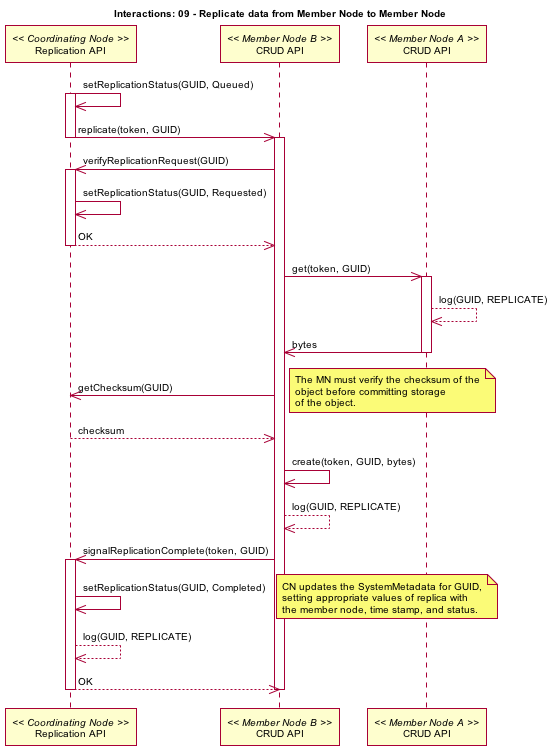

The diagram above was rendered by PlantUML. Its source (embedded in the PNG):
@startuml images/09_interaction.png
skinparam activityFontColor black
skinparam activityFontSize 10
skinparam activityFontName arial
skinparam activityArrowFontColor black
skinparam activityArrowFontSize 10
skinparam activityArrowFontName arial
skinparam classArrowFontColor black
skinparam classArrowFontSize 10
skinparam classArrowFontName arial
skinparam classAttributeFontColor black
skinparam classAttributeFontSize 10
skinparam classAttributeFontName arial
skinparam classFontColor black
skinparam classFontSize 10
skinparam classFontName arial
skinparam componentFontColor black
skinparam componentFontSize 10
skinparam componentFontName arial
skinparam componentArrowFontColor black
skinparam componentArrowFontSize 10
skinparam componentArrowFontName arial
skinparam noteFontColor black
skinparam noteFontSize 10
skinparam noteFontName arial
skinparam packageFontColor black
skinparam packageFontSize 10
skinparam packageFontName arial
skinparam sequenceActorFontColor black
skinparam sequenceActorFontSize 10
skinparam sequenceActorFontName arial
skinparam sequenceArrowFontColor black
skinparam sequenceArrowFontSize 10
skinparam sequenceArrowFontName arial
skinparam sequenceGroupingFontColor black
skinparam sequenceGroupingFontSize 10
skinparam sequenceGroupingFontName arial
skinparam sequenceGroupingHeaderFontColor black
skinparam sequenceGroupingHeaderFontSize 10
skinparam sequenceGroupingHeaderFontName arial
skinparam sequenceParticipantFontColor black
skinparam sequenceParticipantFontSize 10
skinparam sequenceParticipantFontName arial
skinparam sequenceTitleFontColor black
skinparam sequenceTitleFontSize 10
skinparam sequenceTitleFontName arial
skinparam titleFontColor black
skinparam titleFontSize 10
skinparam titleFontName arial
skinparam usecaseFontColor black
skinparam usecaseFontSize 10
skinparam usecaseFontName arial
skinparam usecaseActorFontColor black
skinparam usecaseActorFontSize 10
skinparam usecaseActorFontName arial
skinparam usecaseArrowFontColor black
skinparam usecaseArrowFontSize 10
skinparam usecaseArrowFontName arial
title Interactions: 09 - Replicate data from Member Node to Member Node
participant "Replication API" as c_sync << Coordinating Node >>
participant "CRUD API" as m_crud_b << Member Node B >>
participant "CRUD API" as m_crud_a << Member Node A >>
c_sync -> c_sync: setReplicationStatus(GUID, Queued)
activate c_sync
c_sync -> m_crud_b: replicate(token, GUID)
deactivate c_sync
activate m_crud_b
m_crud_b -> c_sync: verifyReplicationRequest(GUID)
activate c_sync
c_sync -> c_sync: setReplicationStatus(GUID, Requested)
c_sync --> m_crud_b: OK
deactivate c_sync
m_crud_b -> m_crud_a: get(token, GUID)
activate m_crud_a
m_crud_a --> m_crud_a: log(GUID, REPLICATE)
m_crud_a -> m_crud_b: bytes
deactivate m_crud_a
m_crud_b -> c_sync: getChecksum(GUID)
note right
The MN must verify the checksum of the
object before committing storage
of the object.
end note
c_sync --> m_crud_b: checksum
m_crud_b -> m_crud_b: create(token, GUID, bytes)
m_crud_b --> m_crud_b: log(GUID, REPLICATE)
m_crud_b -> c_sync: signalReplicationComplete(token, GUID)
activate c_sync
c_sync -> c_sync: setReplicationStatus(GUID, Completed)
note right
CN updates the SystemMetadata for GUID,
setting appropriate values of replica with
the member node, time stamp, and status.
end note
c_sync --> c_sync: log(GUID, REPLICATE)
c_sync --> m_crud_b: OK
deactivate c_sync
deactivate m_crud_b
@enduml